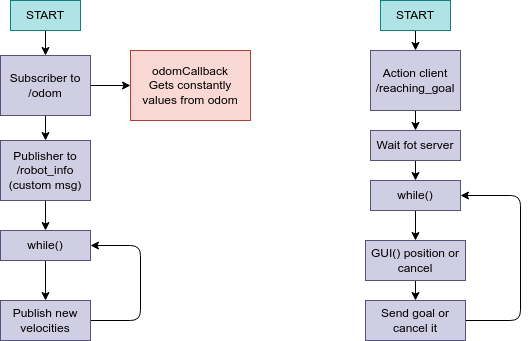

The diagram above was exported from draw.io. Its source (the exported page's mxGraphModel, read from the mxfile embedded in the PNG):
<mxGraphModel dx="1013" dy="771" grid="0" gridSize="10" guides="1" tooltips="1" connect="1" arrows="1" fold="1" page="1" pageScale="1" pageWidth="850" pageHeight="1100" background="#ffffff" math="0" shadow="0">
  <root>
    <mxCell id="0" />
    <mxCell id="1" parent="0" />
    <mxCell id="9" value="" style="edgeStyle=none;html=1;fontColor=#000000;entryX=0.5;entryY=0;entryDx=0;entryDy=0;strokeColor=#000000;" edge="1" parent="1" source="2" target="3">
      <mxGeometry relative="1" as="geometry" />
    </mxCell>
    <mxCell id="14" value="" style="edgeStyle=none;html=1;fontColor=#000000;strokeColor=#000000;" edge="1" parent="1" source="2" target="5">
      <mxGeometry relative="1" as="geometry" />
    </mxCell>
    <mxCell id="2" value="&lt;font color=&quot;#000000&quot;&gt;Subscriber to /odom&lt;/font&gt;" style="whiteSpace=wrap;html=1;fillColor=#d0cee2;strokeColor=#56517e;" vertex="1" parent="1">
      <mxGeometry x="150" y="155" width="90" height="60" as="geometry" />
    </mxCell>
    <mxCell id="10" style="edgeStyle=none;html=1;fontColor=#000000;entryX=0.5;entryY=0;entryDx=0;entryDy=0;strokeColor=#000000;" edge="1" parent="1" source="3" target="4">
      <mxGeometry relative="1" as="geometry">
        <mxPoint x="200" y="310" as="targetPoint" />
      </mxGeometry>
    </mxCell>
    <mxCell id="3" value="&lt;font color=&quot;#000000&quot;&gt;Publisher to /robot_info (custom msg)&lt;/font&gt;" style="whiteSpace=wrap;html=1;fillColor=#d0cee2;strokeColor=#56517e;" vertex="1" parent="1">
      <mxGeometry x="150" y="240" width="90" height="60" as="geometry" />
    </mxCell>
    <mxCell id="11" style="edgeStyle=none;html=1;exitX=0.5;exitY=1;exitDx=0;exitDy=0;entryX=0.5;entryY=0;entryDx=0;entryDy=0;fontColor=#000000;strokeColor=#000000;" edge="1" parent="1" source="4" target="6">
      <mxGeometry relative="1" as="geometry" />
    </mxCell>
    <mxCell id="4" value="&lt;font color=&quot;#000000&quot;&gt;while()&lt;/font&gt;" style="whiteSpace=wrap;html=1;fillColor=#d0cee2;strokeColor=#56517e;" vertex="1" parent="1">
      <mxGeometry x="150" y="330" width="90" height="30" as="geometry" />
    </mxCell>
    <mxCell id="5" value="&lt;font color=&quot;#000000&quot;&gt;odomCallback&lt;br&gt;Gets constantly values from odom&lt;br&gt;&lt;/font&gt;" style="whiteSpace=wrap;html=1;fillColor=#fad9d5;strokeColor=#ae4132;" vertex="1" parent="1">
      <mxGeometry x="280" y="150" width="120" height="70" as="geometry" />
    </mxCell>
    <mxCell id="12" style="edgeStyle=none;html=1;exitX=1;exitY=0.5;exitDx=0;exitDy=0;entryX=1;entryY=0.5;entryDx=0;entryDy=0;fontColor=#000000;strokeColor=#000000;" edge="1" parent="1" source="6" target="4">
      <mxGeometry relative="1" as="geometry">
        <Array as="points">
          <mxPoint x="290" y="420" />
          <mxPoint x="290" y="345" />
        </Array>
      </mxGeometry>
    </mxCell>
    <mxCell id="6" value="&lt;font color=&quot;#000000&quot;&gt;Publish new velocities&lt;/font&gt;" style="whiteSpace=wrap;html=1;fillColor=#d0cee2;strokeColor=#56517e;" vertex="1" parent="1">
      <mxGeometry x="150" y="400" width="90" height="40" as="geometry" />
    </mxCell>
    <mxCell id="17" value="" style="edgeStyle=none;html=1;fontColor=#000000;strokeColor=#000000;" edge="1" parent="1" source="15" target="2">
      <mxGeometry relative="1" as="geometry" />
    </mxCell>
    <mxCell id="15" value="&lt;font color=&quot;#000000&quot;&gt;START&lt;/font&gt;" style="whiteSpace=wrap;html=1;fillColor=#b0e3e6;strokeColor=#0e8088;" vertex="1" parent="1">
      <mxGeometry x="160" y="100" width="70" height="30" as="geometry" />
    </mxCell>
    <mxCell id="28" value="" style="edgeStyle=none;html=1;fontColor=#000000;strokeColor=#000000;" edge="1" parent="1" source="18" target="19">
      <mxGeometry relative="1" as="geometry" />
    </mxCell>
    <mxCell id="18" value="&lt;font color=&quot;#000000&quot;&gt;START&lt;/font&gt;" style="whiteSpace=wrap;html=1;fillColor=#b0e3e6;strokeColor=#0e8088;" vertex="1" parent="1">
      <mxGeometry x="530" y="100" width="70" height="30" as="geometry" />
    </mxCell>
    <mxCell id="34" style="edgeStyle=none;html=1;exitX=0.5;exitY=1;exitDx=0;exitDy=0;entryX=0.5;entryY=0;entryDx=0;entryDy=0;fontColor=#000000;strokeColor=#000000;" edge="1" parent="1" source="20" target="22">
      <mxGeometry relative="1" as="geometry" />
    </mxCell>
    <mxCell id="20" value="&lt;font color=&quot;#000000&quot;&gt;while()&lt;/font&gt;" style="whiteSpace=wrap;html=1;fillColor=#d0cee2;strokeColor=#56517e;" vertex="1" parent="1">
      <mxGeometry x="520" y="280" width="90" height="30" as="geometry" />
    </mxCell>
    <mxCell id="33" style="edgeStyle=none;html=1;exitX=0.5;exitY=1;exitDx=0;exitDy=0;entryX=0.5;entryY=0;entryDx=0;entryDy=0;fontColor=#000000;strokeColor=#000000;" edge="1" parent="1" source="21" target="20">
      <mxGeometry relative="1" as="geometry" />
    </mxCell>
    <mxCell id="21" value="&lt;font color=&quot;#000000&quot;&gt;Wait fot server&lt;br&gt;&lt;/font&gt;" style="whiteSpace=wrap;html=1;fillColor=#d0cee2;strokeColor=#56517e;" vertex="1" parent="1">
      <mxGeometry x="520" y="230" width="90" height="30" as="geometry" />
    </mxCell>
    <mxCell id="35" style="edgeStyle=none;html=1;exitX=0.5;exitY=1;exitDx=0;exitDy=0;entryX=0.5;entryY=0;entryDx=0;entryDy=0;fontColor=#000000;strokeColor=#000000;" edge="1" parent="1" source="22" target="23">
      <mxGeometry relative="1" as="geometry" />
    </mxCell>
    <mxCell id="22" value="&lt;font color=&quot;#000000&quot;&gt;GUI() position or cancel&lt;/font&gt;" style="whiteSpace=wrap;html=1;fillColor=#d0cee2;strokeColor=#56517e;" vertex="1" parent="1">
      <mxGeometry x="515" y="340" width="100" height="40" as="geometry" />
    </mxCell>
    <mxCell id="24" style="edgeStyle=none;html=1;exitX=1;exitY=0.5;exitDx=0;exitDy=0;entryX=1;entryY=0.5;entryDx=0;entryDy=0;fontColor=#000000;strokeColor=#000000;" edge="1" parent="1" source="23" target="20">
      <mxGeometry relative="1" as="geometry">
        <Array as="points">
          <mxPoint x="670" y="420" />
          <mxPoint x="670" y="295" />
        </Array>
      </mxGeometry>
    </mxCell>
    <mxCell id="23" value="&lt;font color=&quot;#000000&quot;&gt;Send goal or cancel it&lt;/font&gt;" style="whiteSpace=wrap;html=1;fillColor=#d0cee2;strokeColor=#56517e;" vertex="1" parent="1">
      <mxGeometry x="515" y="400" width="100" height="40" as="geometry" />
    </mxCell>
    <mxCell id="29" value="" style="edgeStyle=none;html=1;fontColor=#000000;strokeColor=#000000;" edge="1" parent="1" source="19" target="21">
      <mxGeometry relative="1" as="geometry" />
    </mxCell>
    <mxCell id="19" value="&lt;font color=&quot;#000000&quot;&gt;Action client&lt;br&gt;/reaching_goal&lt;br&gt;&lt;/font&gt;" style="whiteSpace=wrap;html=1;fillColor=#d0cee2;strokeColor=#56517e;" vertex="1" parent="1">
      <mxGeometry x="520" y="150" width="90" height="60" as="geometry" />
    </mxCell>
  </root>
</mxGraphModel>